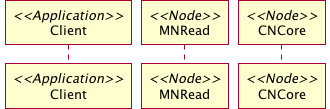

The diagram above was rendered by PlantUML. Its source (embedded in the PNG):
@startuml images/sequence-43.png

participant "Client" as app_client <<Application>>
participant "MNRead" as mnread <<Node>>
participant "CNCore" as cncore <<Node>>
@enduml